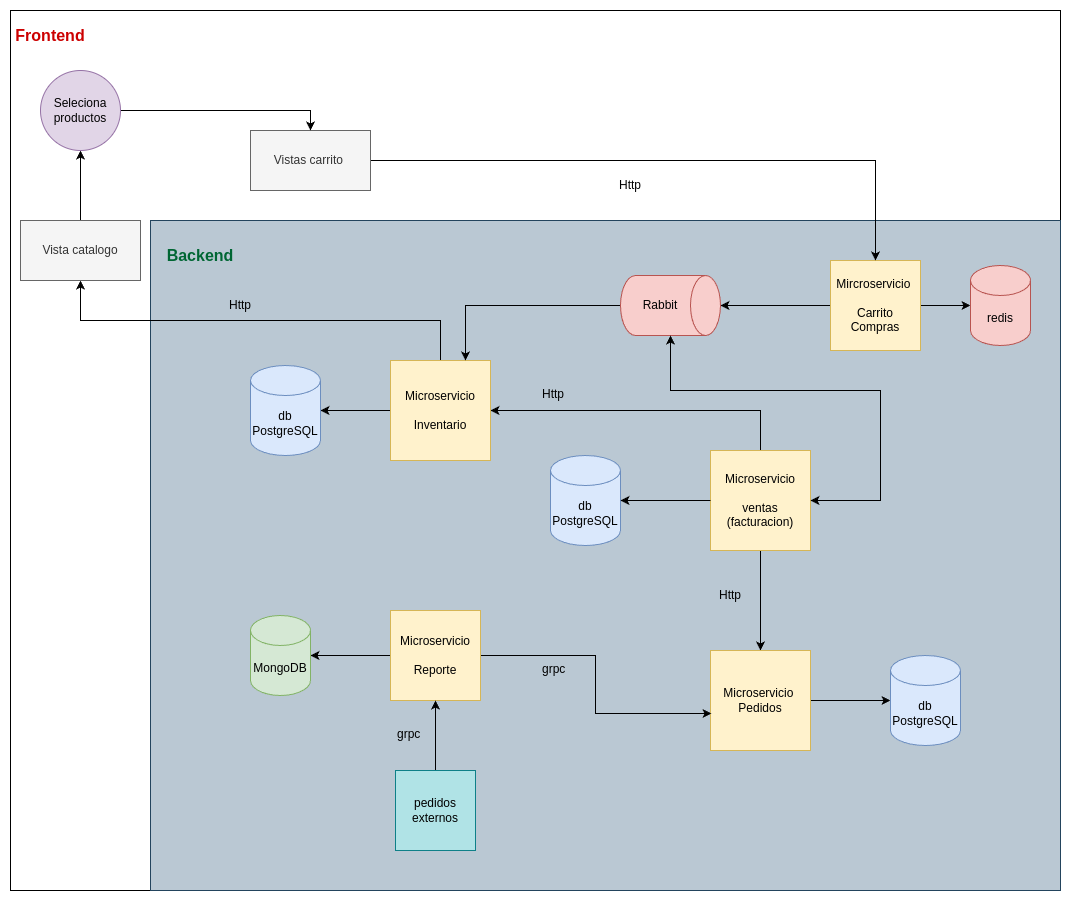

The diagram above was exported from draw.io. Its source (the exported page's mxGraphModel, read from the mxfile embedded in the PNG):
<mxGraphModel dx="2278" dy="1860" grid="1" gridSize="10" guides="1" tooltips="1" connect="1" arrows="1" fold="1" page="1" pageScale="1" pageWidth="850" pageHeight="1100" math="0" shadow="0">
  <root>
    <mxCell id="0" />
    <mxCell id="1" parent="0" />
    <mxCell id="BZL9Qb3Qz0qR_zL9URlP-14" value="" style="rounded=0;whiteSpace=wrap;html=1;" vertex="1" parent="1">
      <mxGeometry x="-300" y="-180" width="1050" height="880" as="geometry" />
    </mxCell>
    <mxCell id="BZL9Qb3Qz0qR_zL9URlP-11" value="" style="rounded=0;whiteSpace=wrap;html=1;fillColor=#bac8d3;strokeColor=#23445d;" vertex="1" parent="1">
      <mxGeometry x="-160" y="30" width="910" height="670" as="geometry" />
    </mxCell>
    <mxCell id="d6Kj4_Z_Ey2pG0Ns8yaQ-9" style="edgeStyle=orthogonalEdgeStyle;rounded=0;orthogonalLoop=1;jettySize=auto;html=1;exitX=1;exitY=0.5;exitDx=0;exitDy=0;" parent="1" source="d6Kj4_Z_Ey2pG0Ns8yaQ-1" target="d6Kj4_Z_Ey2pG0Ns8yaQ-8" edge="1">
      <mxGeometry relative="1" as="geometry" />
    </mxCell>
    <mxCell id="d6Kj4_Z_Ey2pG0Ns8yaQ-28" style="edgeStyle=orthogonalEdgeStyle;rounded=0;orthogonalLoop=1;jettySize=auto;html=1;exitX=0;exitY=0.5;exitDx=0;exitDy=0;" parent="1" source="d6Kj4_Z_Ey2pG0Ns8yaQ-1" target="d6Kj4_Z_Ey2pG0Ns8yaQ-26" edge="1">
      <mxGeometry relative="1" as="geometry" />
    </mxCell>
    <mxCell id="d6Kj4_Z_Ey2pG0Ns8yaQ-1" value="Mircroservicio&amp;nbsp;&lt;div&gt;&lt;br&gt;&lt;/div&gt;&lt;div&gt;Carrito Compras&lt;/div&gt;" style="whiteSpace=wrap;html=1;aspect=fixed;fillColor=#fff2cc;strokeColor=#d6b656;" parent="1" vertex="1">
      <mxGeometry x="520" y="70" width="90" height="90" as="geometry" />
    </mxCell>
    <mxCell id="d6Kj4_Z_Ey2pG0Ns8yaQ-20" style="edgeStyle=orthogonalEdgeStyle;rounded=0;orthogonalLoop=1;jettySize=auto;html=1;exitX=0.5;exitY=0;exitDx=0;exitDy=0;entryX=1;entryY=0.5;entryDx=0;entryDy=0;" parent="1" source="d6Kj4_Z_Ey2pG0Ns8yaQ-2" target="d6Kj4_Z_Ey2pG0Ns8yaQ-4" edge="1">
      <mxGeometry relative="1" as="geometry" />
    </mxCell>
    <mxCell id="d6Kj4_Z_Ey2pG0Ns8yaQ-22" style="edgeStyle=orthogonalEdgeStyle;rounded=0;orthogonalLoop=1;jettySize=auto;html=1;exitX=0.5;exitY=1;exitDx=0;exitDy=0;" parent="1" source="d6Kj4_Z_Ey2pG0Ns8yaQ-2" target="d6Kj4_Z_Ey2pG0Ns8yaQ-3" edge="1">
      <mxGeometry relative="1" as="geometry" />
    </mxCell>
    <mxCell id="d6Kj4_Z_Ey2pG0Ns8yaQ-2" value="Microservicio&lt;div&gt;&lt;br&gt;&lt;/div&gt;&lt;div&gt;ventas (facturacion)&lt;/div&gt;" style="whiteSpace=wrap;html=1;aspect=fixed;fillColor=#fff2cc;strokeColor=#d6b656;" parent="1" vertex="1">
      <mxGeometry x="400" y="260" width="100" height="100" as="geometry" />
    </mxCell>
    <mxCell id="BZL9Qb3Qz0qR_zL9URlP-5" style="edgeStyle=orthogonalEdgeStyle;rounded=0;orthogonalLoop=1;jettySize=auto;html=1;exitX=1;exitY=0.5;exitDx=0;exitDy=0;" edge="1" parent="1" source="d6Kj4_Z_Ey2pG0Ns8yaQ-3" target="BZL9Qb3Qz0qR_zL9URlP-4">
      <mxGeometry relative="1" as="geometry" />
    </mxCell>
    <mxCell id="d6Kj4_Z_Ey2pG0Ns8yaQ-3" value="Microservicio&amp;nbsp;&lt;div&gt;Pedidos&lt;/div&gt;" style="whiteSpace=wrap;html=1;aspect=fixed;fillColor=#fff2cc;strokeColor=#d6b656;" parent="1" vertex="1">
      <mxGeometry x="400" y="460" width="100" height="100" as="geometry" />
    </mxCell>
    <mxCell id="d6Kj4_Z_Ey2pG0Ns8yaQ-7" style="edgeStyle=orthogonalEdgeStyle;rounded=0;orthogonalLoop=1;jettySize=auto;html=1;exitX=0;exitY=0.5;exitDx=0;exitDy=0;" parent="1" source="d6Kj4_Z_Ey2pG0Ns8yaQ-4" target="d6Kj4_Z_Ey2pG0Ns8yaQ-6" edge="1">
      <mxGeometry relative="1" as="geometry" />
    </mxCell>
    <mxCell id="d6Kj4_Z_Ey2pG0Ns8yaQ-13" style="edgeStyle=orthogonalEdgeStyle;rounded=0;orthogonalLoop=1;jettySize=auto;html=1;exitX=0.5;exitY=0;exitDx=0;exitDy=0;entryX=0.5;entryY=1;entryDx=0;entryDy=0;" parent="1" source="d6Kj4_Z_Ey2pG0Ns8yaQ-4" target="d6Kj4_Z_Ey2pG0Ns8yaQ-12" edge="1">
      <mxGeometry relative="1" as="geometry" />
    </mxCell>
    <mxCell id="d6Kj4_Z_Ey2pG0Ns8yaQ-4" value="Microservicio&lt;div&gt;&lt;br&gt;&lt;/div&gt;&lt;div&gt;Inventario&lt;/div&gt;" style="whiteSpace=wrap;html=1;aspect=fixed;fillColor=#fff2cc;strokeColor=#d6b656;" parent="1" vertex="1">
      <mxGeometry x="80" y="170" width="100" height="100" as="geometry" />
    </mxCell>
    <mxCell id="d6Kj4_Z_Ey2pG0Ns8yaQ-25" style="edgeStyle=orthogonalEdgeStyle;rounded=0;orthogonalLoop=1;jettySize=auto;html=1;exitX=0;exitY=0.5;exitDx=0;exitDy=0;" parent="1" source="d6Kj4_Z_Ey2pG0Ns8yaQ-5" target="d6Kj4_Z_Ey2pG0Ns8yaQ-24" edge="1">
      <mxGeometry relative="1" as="geometry" />
    </mxCell>
    <mxCell id="d6Kj4_Z_Ey2pG0Ns8yaQ-32" style="edgeStyle=orthogonalEdgeStyle;rounded=0;orthogonalLoop=1;jettySize=auto;html=1;exitX=1;exitY=0.5;exitDx=0;exitDy=0;entryX=0.01;entryY=0.63;entryDx=0;entryDy=0;entryPerimeter=0;" parent="1" source="d6Kj4_Z_Ey2pG0Ns8yaQ-5" target="d6Kj4_Z_Ey2pG0Ns8yaQ-3" edge="1">
      <mxGeometry relative="1" as="geometry" />
    </mxCell>
    <mxCell id="d6Kj4_Z_Ey2pG0Ns8yaQ-5" value="Microservicio&lt;div&gt;&lt;br&gt;&lt;/div&gt;&lt;div&gt;Reporte&lt;/div&gt;" style="whiteSpace=wrap;html=1;aspect=fixed;fillColor=#fff2cc;strokeColor=#d6b656;" parent="1" vertex="1">
      <mxGeometry x="80" y="420" width="90" height="90" as="geometry" />
    </mxCell>
    <mxCell id="d6Kj4_Z_Ey2pG0Ns8yaQ-6" value="db PostgreSQL" style="shape=cylinder3;whiteSpace=wrap;html=1;boundedLbl=1;backgroundOutline=1;size=15;fillColor=#dae8fc;strokeColor=#6c8ebf;" parent="1" vertex="1">
      <mxGeometry x="-60" y="175" width="70" height="90" as="geometry" />
    </mxCell>
    <mxCell id="d6Kj4_Z_Ey2pG0Ns8yaQ-8" value="redis" style="shape=cylinder3;whiteSpace=wrap;html=1;boundedLbl=1;backgroundOutline=1;size=15;fillColor=#f8cecc;strokeColor=#b85450;" parent="1" vertex="1">
      <mxGeometry x="660" y="75" width="60" height="80" as="geometry" />
    </mxCell>
    <mxCell id="d6Kj4_Z_Ey2pG0Ns8yaQ-16" style="edgeStyle=orthogonalEdgeStyle;rounded=0;orthogonalLoop=1;jettySize=auto;html=1;exitX=0.5;exitY=0;exitDx=0;exitDy=0;entryX=0.5;entryY=1;entryDx=0;entryDy=0;" parent="1" source="d6Kj4_Z_Ey2pG0Ns8yaQ-12" target="d6Kj4_Z_Ey2pG0Ns8yaQ-15" edge="1">
      <mxGeometry relative="1" as="geometry" />
    </mxCell>
    <mxCell id="d6Kj4_Z_Ey2pG0Ns8yaQ-12" value="Vista catalogo" style="rounded=0;whiteSpace=wrap;html=1;fillColor=#f5f5f5;fontColor=#333333;strokeColor=#666666;" parent="1" vertex="1">
      <mxGeometry x="-290" y="30" width="120" height="60" as="geometry" />
    </mxCell>
    <mxCell id="d6Kj4_Z_Ey2pG0Ns8yaQ-18" style="edgeStyle=orthogonalEdgeStyle;rounded=0;orthogonalLoop=1;jettySize=auto;html=1;exitX=1;exitY=0.5;exitDx=0;exitDy=0;" parent="1" source="d6Kj4_Z_Ey2pG0Ns8yaQ-14" target="d6Kj4_Z_Ey2pG0Ns8yaQ-1" edge="1">
      <mxGeometry relative="1" as="geometry" />
    </mxCell>
    <mxCell id="d6Kj4_Z_Ey2pG0Ns8yaQ-14" value="Vistas carrito&amp;nbsp;" style="rounded=0;whiteSpace=wrap;html=1;fillColor=#f5f5f5;fontColor=#333333;strokeColor=#666666;" parent="1" vertex="1">
      <mxGeometry x="-60" y="-60" width="120" height="60" as="geometry" />
    </mxCell>
    <mxCell id="d6Kj4_Z_Ey2pG0Ns8yaQ-17" style="edgeStyle=orthogonalEdgeStyle;rounded=0;orthogonalLoop=1;jettySize=auto;html=1;exitX=1;exitY=0.5;exitDx=0;exitDy=0;entryX=0.5;entryY=0;entryDx=0;entryDy=0;" parent="1" source="d6Kj4_Z_Ey2pG0Ns8yaQ-15" target="d6Kj4_Z_Ey2pG0Ns8yaQ-14" edge="1">
      <mxGeometry relative="1" as="geometry" />
    </mxCell>
    <mxCell id="d6Kj4_Z_Ey2pG0Ns8yaQ-15" value="Seleciona productos" style="ellipse;whiteSpace=wrap;html=1;aspect=fixed;fillColor=#e1d5e7;strokeColor=#9673a6;" parent="1" vertex="1">
      <mxGeometry x="-270" y="-120" width="80" height="80" as="geometry" />
    </mxCell>
    <mxCell id="d6Kj4_Z_Ey2pG0Ns8yaQ-24" value="MongoDB" style="shape=cylinder3;whiteSpace=wrap;html=1;boundedLbl=1;backgroundOutline=1;size=15;fillColor=#d5e8d4;strokeColor=#82b366;" parent="1" vertex="1">
      <mxGeometry x="-60" y="425" width="60" height="80" as="geometry" />
    </mxCell>
    <mxCell id="BZL9Qb3Qz0qR_zL9URlP-9" style="edgeStyle=orthogonalEdgeStyle;rounded=0;orthogonalLoop=1;jettySize=auto;html=1;exitX=0.5;exitY=1;exitDx=0;exitDy=0;exitPerimeter=0;entryX=0.75;entryY=0;entryDx=0;entryDy=0;" edge="1" parent="1" source="d6Kj4_Z_Ey2pG0Ns8yaQ-26" target="d6Kj4_Z_Ey2pG0Ns8yaQ-4">
      <mxGeometry relative="1" as="geometry" />
    </mxCell>
    <mxCell id="d6Kj4_Z_Ey2pG0Ns8yaQ-26" value="" style="shape=cylinder3;whiteSpace=wrap;html=1;boundedLbl=1;backgroundOutline=1;size=15;rotation=90;fillColor=#f8cecc;strokeColor=#b85450;" parent="1" vertex="1">
      <mxGeometry x="330" y="65" width="60" height="100" as="geometry" />
    </mxCell>
    <mxCell id="d6Kj4_Z_Ey2pG0Ns8yaQ-27" value="Rabbit" style="text;html=1;align=center;verticalAlign=middle;whiteSpace=wrap;rounded=0;" parent="1" vertex="1">
      <mxGeometry x="320" y="100" width="60" height="30" as="geometry" />
    </mxCell>
    <mxCell id="d6Kj4_Z_Ey2pG0Ns8yaQ-31" style="edgeStyle=orthogonalEdgeStyle;rounded=0;orthogonalLoop=1;jettySize=auto;html=1;exitX=0.5;exitY=0;exitDx=0;exitDy=0;entryX=0.5;entryY=1;entryDx=0;entryDy=0;" parent="1" source="d6Kj4_Z_Ey2pG0Ns8yaQ-30" target="d6Kj4_Z_Ey2pG0Ns8yaQ-5" edge="1">
      <mxGeometry relative="1" as="geometry" />
    </mxCell>
    <mxCell id="d6Kj4_Z_Ey2pG0Ns8yaQ-30" value="pedidos externos" style="whiteSpace=wrap;html=1;aspect=fixed;fillColor=#b0e3e6;strokeColor=#0e8088;" parent="1" vertex="1">
      <mxGeometry x="85" y="580" width="80" height="80" as="geometry" />
    </mxCell>
    <mxCell id="d6Kj4_Z_Ey2pG0Ns8yaQ-36" value="Http" style="text;html=1;align=center;verticalAlign=middle;whiteSpace=wrap;rounded=0;" parent="1" vertex="1">
      <mxGeometry x="390" y="390" width="60" height="30" as="geometry" />
    </mxCell>
    <mxCell id="d6Kj4_Z_Ey2pG0Ns8yaQ-38" value="&lt;div style=&quot;text-align: center;&quot;&gt;&lt;span&gt;Http&lt;/span&gt;&lt;/div&gt;" style="text;whiteSpace=wrap;html=1;" parent="1" vertex="1">
      <mxGeometry x="230" y="190" width="50" height="25" as="geometry" />
    </mxCell>
    <mxCell id="d6Kj4_Z_Ey2pG0Ns8yaQ-39" value="&lt;span style=&quot;color: rgb(0, 0, 0); font-family: Helvetica; font-size: 12px; font-style: normal; font-variant-ligatures: normal; font-variant-caps: normal; font-weight: 400; letter-spacing: normal; orphans: 2; text-align: center; text-indent: 0px; text-transform: none; widows: 2; word-spacing: 0px; -webkit-text-stroke-width: 0px; white-space: normal; text-decoration-thickness: initial; text-decoration-style: initial; text-decoration-color: initial; float: none; display: inline !important;&quot;&gt;grpc&lt;/span&gt;" style="text;whiteSpace=wrap;html=1;" parent="1" vertex="1">
      <mxGeometry x="230" y="465" width="60" height="40" as="geometry" />
    </mxCell>
    <mxCell id="d6Kj4_Z_Ey2pG0Ns8yaQ-40" value="&lt;span style=&quot;color: rgb(0, 0, 0); font-family: Helvetica; font-size: 12px; font-style: normal; font-variant-ligatures: normal; font-variant-caps: normal; font-weight: 400; letter-spacing: normal; orphans: 2; text-align: center; text-indent: 0px; text-transform: none; widows: 2; word-spacing: 0px; -webkit-text-stroke-width: 0px; white-space: normal; text-decoration-thickness: initial; text-decoration-style: initial; text-decoration-color: initial; float: none; display: inline !important;&quot;&gt;grpc&lt;/span&gt;" style="text;whiteSpace=wrap;html=1;" parent="1" vertex="1">
      <mxGeometry x="85" y="530" width="60" height="40" as="geometry" />
    </mxCell>
    <mxCell id="kYqvdX9Aap7lkXXyoqL0-1" value="Http" style="text;html=1;align=center;verticalAlign=middle;whiteSpace=wrap;rounded=0;" parent="1" vertex="1">
      <mxGeometry x="-100" y="100" width="60" height="30" as="geometry" />
    </mxCell>
    <mxCell id="kYqvdX9Aap7lkXXyoqL0-2" value="Http" style="text;html=1;align=center;verticalAlign=middle;whiteSpace=wrap;rounded=0;" parent="1" vertex="1">
      <mxGeometry x="290" y="-20" width="60" height="30" as="geometry" />
    </mxCell>
    <mxCell id="BZL9Qb3Qz0qR_zL9URlP-1" value="db PostgreSQL" style="shape=cylinder3;whiteSpace=wrap;html=1;boundedLbl=1;backgroundOutline=1;size=15;fillColor=#dae8fc;strokeColor=#6c8ebf;" vertex="1" parent="1">
      <mxGeometry x="240" y="265" width="70" height="90" as="geometry" />
    </mxCell>
    <mxCell id="BZL9Qb3Qz0qR_zL9URlP-2" style="edgeStyle=orthogonalEdgeStyle;rounded=0;orthogonalLoop=1;jettySize=auto;html=1;exitX=0;exitY=0.5;exitDx=0;exitDy=0;entryX=1;entryY=0.5;entryDx=0;entryDy=0;entryPerimeter=0;" edge="1" parent="1" source="d6Kj4_Z_Ey2pG0Ns8yaQ-2" target="BZL9Qb3Qz0qR_zL9URlP-1">
      <mxGeometry relative="1" as="geometry">
        <mxPoint x="320" y="310" as="targetPoint" />
      </mxGeometry>
    </mxCell>
    <mxCell id="BZL9Qb3Qz0qR_zL9URlP-4" value="db PostgreSQL" style="shape=cylinder3;whiteSpace=wrap;html=1;boundedLbl=1;backgroundOutline=1;size=15;fillColor=#dae8fc;strokeColor=#6c8ebf;" vertex="1" parent="1">
      <mxGeometry x="580" y="465" width="70" height="90" as="geometry" />
    </mxCell>
    <mxCell id="BZL9Qb3Qz0qR_zL9URlP-8" value="" style="endArrow=classic;startArrow=classic;html=1;rounded=0;entryX=1;entryY=0.5;entryDx=0;entryDy=0;entryPerimeter=0;exitX=1;exitY=0.5;exitDx=0;exitDy=0;" edge="1" parent="1" source="d6Kj4_Z_Ey2pG0Ns8yaQ-2" target="d6Kj4_Z_Ey2pG0Ns8yaQ-26">
      <mxGeometry width="50" height="50" relative="1" as="geometry">
        <mxPoint x="510" y="315" as="sourcePoint" />
        <mxPoint x="560" y="265" as="targetPoint" />
        <Array as="points">
          <mxPoint x="570" y="310" />
          <mxPoint x="570" y="200" />
          <mxPoint x="360" y="200" />
        </Array>
      </mxGeometry>
    </mxCell>
    <mxCell id="BZL9Qb3Qz0qR_zL9URlP-12" value="&lt;font style=&quot;font-size: 16px; color: rgb(0, 102, 51);&quot;&gt;&lt;b&gt;Backend&lt;/b&gt;&lt;/font&gt;" style="text;html=1;align=center;verticalAlign=middle;whiteSpace=wrap;rounded=0;" vertex="1" parent="1">
      <mxGeometry x="-140" y="50" width="60" height="30" as="geometry" />
    </mxCell>
    <mxCell id="BZL9Qb3Qz0qR_zL9URlP-15" value="&lt;font style=&quot;font-size: 16px; color: rgb(204, 0, 0);&quot;&gt;&lt;b&gt;Frontend&lt;/b&gt;&lt;/font&gt;" style="text;html=1;align=center;verticalAlign=middle;whiteSpace=wrap;rounded=0;" vertex="1" parent="1">
      <mxGeometry x="-290" y="-170" width="60" height="30" as="geometry" />
    </mxCell>
  </root>
</mxGraphModel>